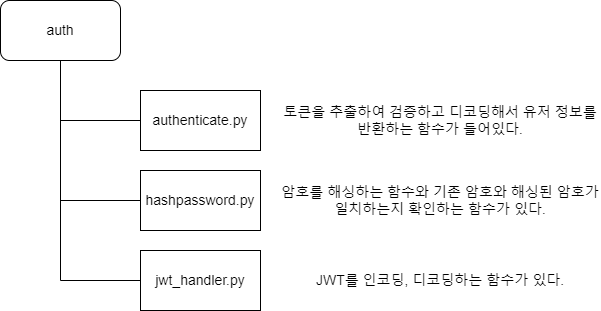

The diagram above was exported from draw.io. Its source (the exported page's mxGraphModel, read from the mxfile embedded in the PNG):
<mxGraphModel dx="794" dy="446" grid="1" gridSize="10" guides="1" tooltips="1" connect="1" arrows="1" fold="1" page="1" pageScale="1" pageWidth="827" pageHeight="1169" math="0" shadow="0">
  <root>
    <mxCell id="0" />
    <mxCell id="1" parent="0" />
    <mxCell id="LSmKYjb8MrMKa4ZH4POa-1" value="auth" style="rounded=1;whiteSpace=wrap;html=1;fontSize=14;" vertex="1" parent="1">
      <mxGeometry x="40" y="40" width="120" height="60" as="geometry" />
    </mxCell>
    <mxCell id="LSmKYjb8MrMKa4ZH4POa-7" value="" style="endArrow=none;html=1;rounded=0;entryX=0.5;entryY=1;entryDx=0;entryDy=0;fontSize=14;" edge="1" parent="1" target="LSmKYjb8MrMKa4ZH4POa-1">
      <mxGeometry width="50" height="50" relative="1" as="geometry">
        <mxPoint x="100" y="320" as="sourcePoint" />
        <mxPoint x="430" y="190" as="targetPoint" />
      </mxGeometry>
    </mxCell>
    <mxCell id="LSmKYjb8MrMKa4ZH4POa-8" value="" style="endArrow=none;html=1;rounded=0;fontSize=14;" edge="1" parent="1">
      <mxGeometry width="50" height="50" relative="1" as="geometry">
        <mxPoint x="100" y="160" as="sourcePoint" />
        <mxPoint x="180" y="160" as="targetPoint" />
      </mxGeometry>
    </mxCell>
    <mxCell id="LSmKYjb8MrMKa4ZH4POa-10" value="" style="endArrow=none;html=1;rounded=0;fontSize=14;" edge="1" parent="1">
      <mxGeometry width="50" height="50" relative="1" as="geometry">
        <mxPoint x="100" y="240" as="sourcePoint" />
        <mxPoint x="180" y="240" as="targetPoint" />
      </mxGeometry>
    </mxCell>
    <mxCell id="LSmKYjb8MrMKa4ZH4POa-12" value="" style="endArrow=none;html=1;rounded=0;fontSize=14;" edge="1" parent="1">
      <mxGeometry width="50" height="50" relative="1" as="geometry">
        <mxPoint x="100" y="320" as="sourcePoint" />
        <mxPoint x="180" y="320" as="targetPoint" />
      </mxGeometry>
    </mxCell>
    <mxCell id="LSmKYjb8MrMKa4ZH4POa-13" value="authenticate.py" style="rounded=0;whiteSpace=wrap;html=1;fontSize=14;" vertex="1" parent="1">
      <mxGeometry x="180" y="130" width="120" height="60" as="geometry" />
    </mxCell>
    <mxCell id="LSmKYjb8MrMKa4ZH4POa-14" value="토큰을 추출하여 검증하고 디코딩해서 유저 정보를 반환하는 함수가 들어있다." style="text;html=1;strokeColor=none;fillColor=none;align=center;verticalAlign=middle;whiteSpace=wrap;rounded=0;fontSize=14;" vertex="1" parent="1">
      <mxGeometry x="320" y="130" width="320" height="60" as="geometry" />
    </mxCell>
    <mxCell id="LSmKYjb8MrMKa4ZH4POa-15" value="hashpassword.py" style="rounded=0;whiteSpace=wrap;html=1;fontSize=14;" vertex="1" parent="1">
      <mxGeometry x="180" y="210" width="120" height="60" as="geometry" />
    </mxCell>
    <mxCell id="LSmKYjb8MrMKa4ZH4POa-16" value="jwt_handler.py" style="rounded=0;whiteSpace=wrap;html=1;fontSize=14;" vertex="1" parent="1">
      <mxGeometry x="180" y="290" width="120" height="60" as="geometry" />
    </mxCell>
    <mxCell id="LSmKYjb8MrMKa4ZH4POa-17" value="암호를 해싱하는 함수와 기존 암호와 해싱된 암호가 일치하는지 확인하는 함수가 있다." style="text;html=1;strokeColor=none;fillColor=none;align=center;verticalAlign=middle;whiteSpace=wrap;rounded=0;fontSize=14;" vertex="1" parent="1">
      <mxGeometry x="320" y="210" width="320" height="60" as="geometry" />
    </mxCell>
    <mxCell id="LSmKYjb8MrMKa4ZH4POa-18" value="JWT를 인코딩, 디코딩하는 함수가 있다." style="text;html=1;strokeColor=none;fillColor=none;align=center;verticalAlign=middle;whiteSpace=wrap;rounded=0;fontSize=14;" vertex="1" parent="1">
      <mxGeometry x="320" y="290" width="320" height="60" as="geometry" />
    </mxCell>
  </root>
</mxGraphModel>